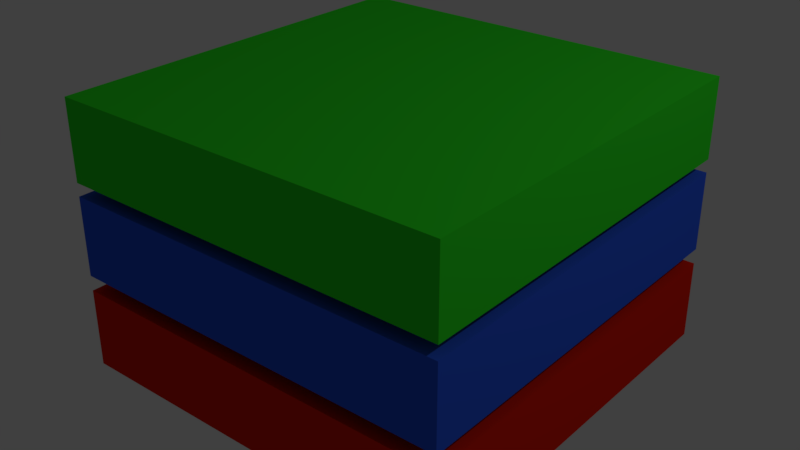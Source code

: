 # Source: clothes.blend  (saved by Blender 2.79.0; exported with 4.5.12 LTS)
import bpy
from mathutils import Matrix  # noqa: F401  (used for matrix-valued properties, if any)

bpy.ops.wm.read_factory_settings(use_empty=True)
scene = bpy.context.scene
scene.name = 'Scene'

# ---- collections
col_collection_1 = bpy.data.collections.new('Collection 1'); scene.collection.children.link(col_collection_1)

# ---- materials (node trees are filled in below, after node groups)
mat_red = bpy.data.materials.new('red')
mat_red.alpha_threshold = 0.0
mat_red.use_transparent_shadow = False
mat_red.diffuse_color = (0.8, 0.01643, 0.003328, 1.0)
mat_red.roughness = 0.5
mat_green = bpy.data.materials.new('green')
mat_green.alpha_threshold = 0.0
mat_green.use_transparent_shadow = False
mat_green.diffuse_color = (0.0325, 0.8, 0.02211, 1.0)
mat_green.roughness = 0.5
mat_blue = bpy.data.materials.new('blue')
mat_blue.alpha_threshold = 0.0
mat_blue.use_transparent_shadow = False
mat_blue.diffuse_color = (0.03219, 0.1104, 0.8, 1.0)
mat_blue.roughness = 0.5

# ---- material node trees

# ---- world
world_world = bpy.data.worlds.new('World'); scene.world = world_world
world_world.color = (0.05088, 0.05088, 0.05088)
world_world.use_sun_shadow = False
world_world.sun_shadow_jitter_overblur = 0.0
world_world.cycles.sampling_method = 'MANUAL'

# ---- lights
light_lamp = bpy.data.lights.new('Lamp', 'POINT')
light_lamp.transmission_factor = 0.0
light_lamp.cutoff_distance = 30.0
light_lamp.energy = 100.0
light_lamp.shadow_buffer_clip_start = 1.001
light_lamp.shadow_soft_size = 0.1
light_lamp.shadow_maximum_resolution = 0.006
light_lamp.use_absolute_resolution = True

# ---- meshes
me_cube_001 = bpy.data.meshes.new('Cube.001')
me_cube_001.from_pydata([(-1.0, -1.0, -1.0), (-1.0, -1.0, 1.0), (-1.0, 1.0, -1.0), (-1.0, 1.0, 1.0), (1.0, -1.0, -1.0), (1.0, -1.0, 1.0), (1.0, 1.0, -1.0), (1.0, 1.0, 1.0), (-1.0, -1.0, 3.717), (-1.0, -1.0, 5.717), (-1.0, 1.0, 3.717), (-1.0, 1.0, 5.717), (1.0, -1.0, 3.717), (1.0, -1.0, 5.717), (1.0, 1.0, 3.717), (1.0, 1.0, 5.717), (-1.0, -1.0, 1.387), (-1.0, -1.0, 3.387), (-1.0, 1.0, 1.387), (-1.0, 1.0, 3.387), (1.0, -1.0, 1.387), (1.0, -1.0, 3.387), (1.0, 1.0, 1.387), (1.0, 1.0, 3.387)], [], [(0, 1, 3, 2), (2, 3, 7, 6), (6, 7, 5, 4), (4, 5, 1, 0), (2, 6, 4, 0), (7, 3, 1, 5), (8, 9, 11, 10), (10, 11, 15, 14), (14, 15, 13, 12), (12, 13, 9, 8), (10, 14, 12, 8), (15, 11, 9, 13), (16, 17, 19, 18), (18, 19, 23, 22), (22, 23, 21, 20), (20, 21, 17, 16), (18, 22, 20, 16), (23, 19, 17, 21)])
me_cube_001.polygons.foreach_set('material_index', [0, 0, 0, 0, 0, 0, 1, 1, 1, 1, 1, 1, 2, 2, 2, 2, 2, 2])
me_cube_001.materials.append(mat_red)
me_cube_001.materials.append(mat_green)
me_cube_001.materials.append(mat_blue)
me_cube_001.use_remesh_preserve_volume = False
me_cube_001.use_remesh_preserve_attributes = False
me_cube_001.use_mirror_vertex_groups = False
me_cube_001.update()

# ---- objects
ob_cube = bpy.data.objects.new('Cube', me_cube_001)
ob_lamp = bpy.data.objects.new('Lamp', light_lamp)

# ---- transforms, parenting, visibility, modifiers, constraints
ob_cube.location = (0.0, 0.0, 1.121)
ob_cube.scale = (1.0, 1.0, 0.2)
ob_cube.lineart.crease_threshold = 0.0
ob_lamp.location = (4.076, 1.005, 5.904)
ob_lamp.rotation_euler = (0.6503, 0.05522, 1.866)
ob_lamp.lock_rotations_4d = False
ob_lamp.empty_display_type = 'ARROWS'
ob_lamp.color = (0.0, 0.0, 0.0, 0.0)
ob_lamp.lineart.crease_threshold = 0.0

# ---- collection membership
col_collection_1.objects.link(ob_cube)
col_collection_1.objects.link(ob_lamp)

# ---- scene / render settings (as saved in the file)
scene.frame_start = 1; scene.frame_end = 250; scene.frame_set(1)
scene.render.engine = 'BLENDER_EEVEE_NEXT'
scene.render.resolution_percentage = 50
scene.render.dither_intensity = 0.0
scene.cycles.use_denoising = False
scene.cycles.samples = 128
scene.cycles.sampling_pattern = 'TABULATED_SOBOL'
scene.cycles.use_adaptive_sampling = False
scene.cycles.use_light_tree = False
scene.cycles.blur_glossy = 0.0
scene.cycles.sample_clamp_indirect = 0.0
scene.view_settings.view_transform = 'Standard'
bpy.context.view_layer.update()

# ---- added for rendering (the .blend has no active camera): camera
cam_auto = bpy.data.cameras.new('AutoCamera')
cam_auto.lens = 50.0
cam_auto.sensor_width = 36.0
cam_auto.clip_end = 1000.0
ob_auto_camera = bpy.data.objects.new('AutoCamera', cam_auto)
scene.collection.objects.link(ob_auto_camera)
ob_auto_camera.location = (2.89712, -3.47655, 3.91063)
ob_auto_camera.rotation_euler = (1.09748, -7.21219e-08, 0.694738)
scene.camera = ob_auto_camera
bpy.context.view_layer.update()
